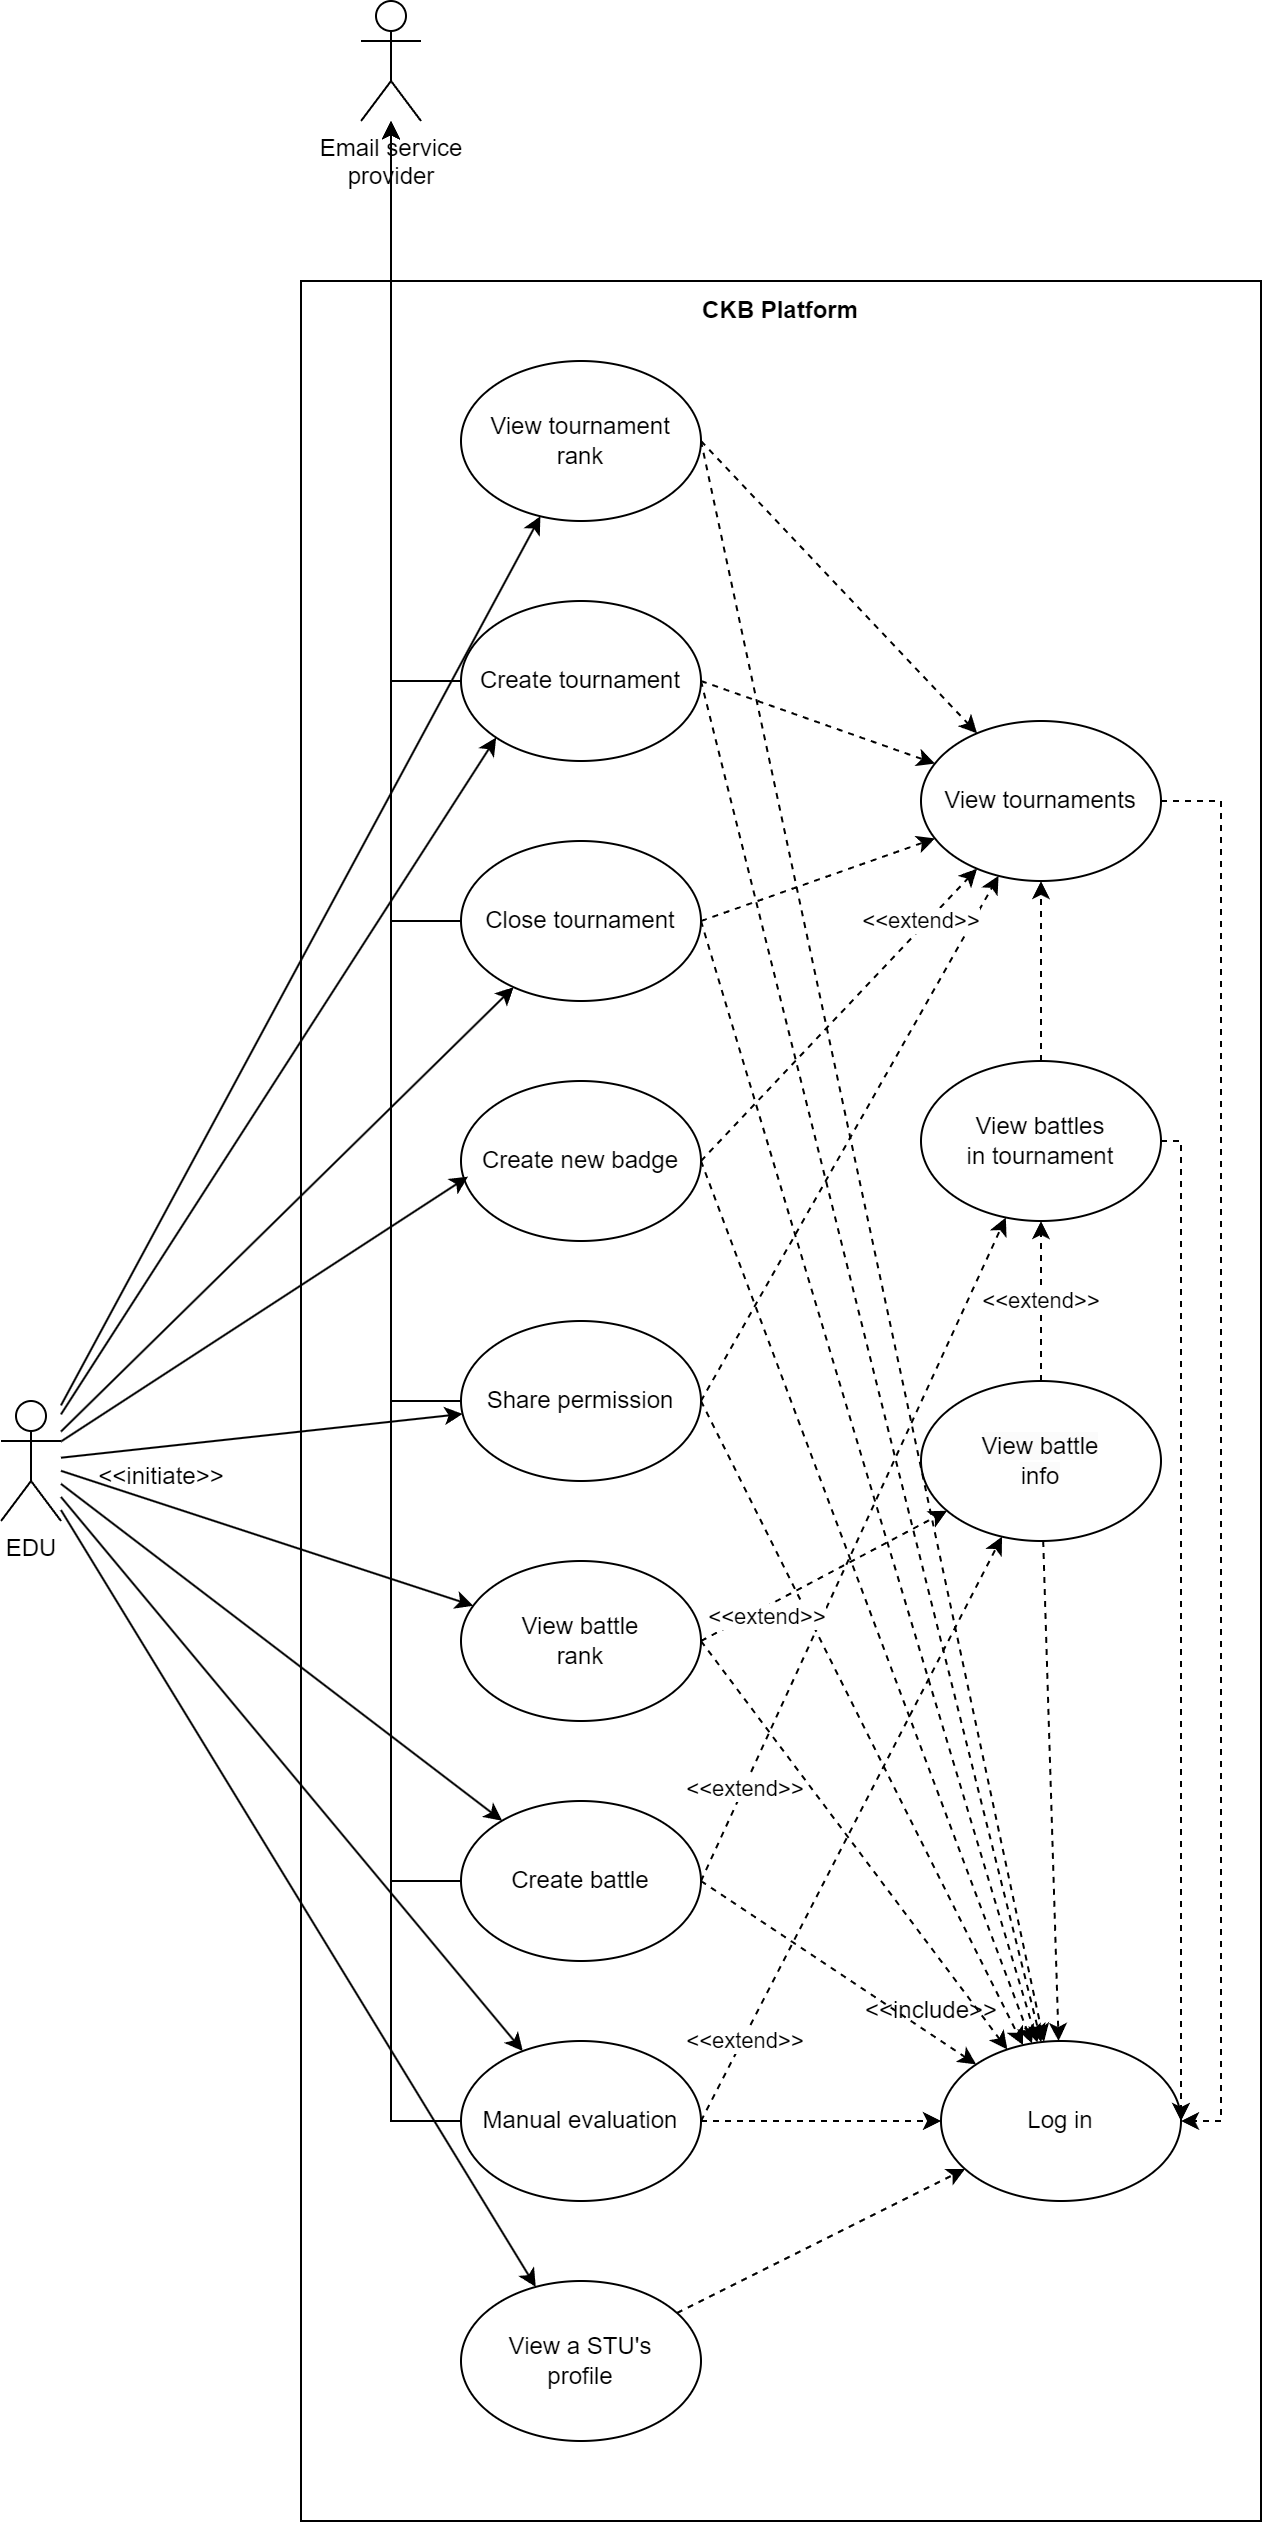

The diagram above was exported from draw.io. Its source (the exported page's mxGraphModel, read from the mxfile embedded in the PNG):
<mxGraphModel dx="1221" dy="1906" grid="1" gridSize="10" guides="1" tooltips="1" connect="1" arrows="1" fold="1" page="1" pageScale="1" pageWidth="1654" pageHeight="1169" math="0" shadow="0">
  <root>
    <mxCell id="0" />
    <mxCell id="1" parent="0" />
    <mxCell id="NmNb48TfPm32hZQFgI5J-8" value="" style="whiteSpace=wrap;html=1;fillColor=none;" parent="1" vertex="1">
      <mxGeometry x="480" y="80" width="480" height="1120" as="geometry" />
    </mxCell>
    <mxCell id="vXhXu7st5bK3MeT6ZreA-14" style="rounded=0;orthogonalLoop=1;jettySize=auto;html=1;exitX=1;exitY=0.5;exitDx=0;exitDy=0;dashed=1;" parent="1" source="vXhXu7st5bK3MeT6ZreA-1" target="vXhXu7st5bK3MeT6ZreA-7" edge="1">
      <mxGeometry relative="1" as="geometry" />
    </mxCell>
    <mxCell id="vXhXu7st5bK3MeT6ZreA-21" value="" style="rounded=0;orthogonalLoop=1;jettySize=auto;html=1;exitX=1;exitY=0.5;exitDx=0;exitDy=0;dashed=1;" parent="1" source="vXhXu7st5bK3MeT6ZreA-1" target="vXhXu7st5bK3MeT6ZreA-8" edge="1">
      <mxGeometry x="0.5294" y="2" relative="1" as="geometry">
        <mxPoint as="offset" />
      </mxGeometry>
    </mxCell>
    <mxCell id="kZ3w0gIFsznD52W-j2P6-17" style="edgeStyle=orthogonalEdgeStyle;rounded=0;orthogonalLoop=1;jettySize=auto;html=1;" parent="1" source="vXhXu7st5bK3MeT6ZreA-1" target="kZ3w0gIFsznD52W-j2P6-9" edge="1">
      <mxGeometry relative="1" as="geometry" />
    </mxCell>
    <mxCell id="vXhXu7st5bK3MeT6ZreA-1" value="Create tournament" style="ellipse;whiteSpace=wrap;html=1;" parent="1" vertex="1">
      <mxGeometry x="560" y="240" width="120" height="80" as="geometry" />
    </mxCell>
    <mxCell id="vXhXu7st5bK3MeT6ZreA-17" style="rounded=0;orthogonalLoop=1;jettySize=auto;html=1;exitX=1;exitY=0.5;exitDx=0;exitDy=0;dashed=1;" parent="1" source="vXhXu7st5bK3MeT6ZreA-2" target="vXhXu7st5bK3MeT6ZreA-7" edge="1">
      <mxGeometry relative="1" as="geometry" />
    </mxCell>
    <mxCell id="vXhXu7st5bK3MeT6ZreA-27" value="&amp;lt;&amp;lt;extend&amp;gt;&amp;gt;" style="edgeStyle=none;rounded=0;orthogonalLoop=1;jettySize=auto;html=1;exitX=1;exitY=0.5;exitDx=0;exitDy=0;dashed=1;" parent="1" source="vXhXu7st5bK3MeT6ZreA-2" target="61Vk5uOd-Gn_ii7bSukw-1" edge="1">
      <mxGeometry x="-0.7187" y="-1" relative="1" as="geometry">
        <mxPoint as="offset" />
      </mxGeometry>
    </mxCell>
    <mxCell id="kZ3w0gIFsznD52W-j2P6-21" style="edgeStyle=orthogonalEdgeStyle;rounded=0;orthogonalLoop=1;jettySize=auto;html=1;" parent="1" source="vXhXu7st5bK3MeT6ZreA-2" target="kZ3w0gIFsznD52W-j2P6-9" edge="1">
      <mxGeometry relative="1" as="geometry" />
    </mxCell>
    <mxCell id="vXhXu7st5bK3MeT6ZreA-2" value="Create battle" style="ellipse;whiteSpace=wrap;html=1;" parent="1" vertex="1">
      <mxGeometry x="560" y="840" width="120" height="80" as="geometry" />
    </mxCell>
    <mxCell id="vXhXu7st5bK3MeT6ZreA-16" style="rounded=0;orthogonalLoop=1;jettySize=auto;html=1;exitX=1;exitY=0.5;exitDx=0;exitDy=0;dashed=1;" parent="1" source="vXhXu7st5bK3MeT6ZreA-3" target="vXhXu7st5bK3MeT6ZreA-7" edge="1">
      <mxGeometry relative="1" as="geometry" />
    </mxCell>
    <mxCell id="vXhXu7st5bK3MeT6ZreA-26" value="" style="edgeStyle=none;rounded=0;orthogonalLoop=1;jettySize=auto;html=1;exitX=1;exitY=0.5;exitDx=0;exitDy=0;dashed=1;" parent="1" source="vXhXu7st5bK3MeT6ZreA-3" target="vXhXu7st5bK3MeT6ZreA-8" edge="1">
      <mxGeometry x="0.4548" y="-2" relative="1" as="geometry">
        <mxPoint as="offset" />
      </mxGeometry>
    </mxCell>
    <mxCell id="kZ3w0gIFsznD52W-j2P6-20" style="edgeStyle=orthogonalEdgeStyle;rounded=0;orthogonalLoop=1;jettySize=auto;html=1;" parent="1" source="vXhXu7st5bK3MeT6ZreA-3" target="kZ3w0gIFsznD52W-j2P6-9" edge="1">
      <mxGeometry relative="1" as="geometry" />
    </mxCell>
    <mxCell id="vXhXu7st5bK3MeT6ZreA-3" value="Share permission" style="ellipse;whiteSpace=wrap;html=1;" parent="1" vertex="1">
      <mxGeometry x="560" y="600" width="120" height="80" as="geometry" />
    </mxCell>
    <mxCell id="vXhXu7st5bK3MeT6ZreA-18" style="rounded=0;orthogonalLoop=1;jettySize=auto;html=1;exitX=1;exitY=0.5;exitDx=0;exitDy=0;dashed=1;" parent="1" source="vXhXu7st5bK3MeT6ZreA-4" target="vXhXu7st5bK3MeT6ZreA-7" edge="1">
      <mxGeometry relative="1" as="geometry" />
    </mxCell>
    <mxCell id="kZ3w0gIFsznD52W-j2P6-22" style="edgeStyle=orthogonalEdgeStyle;rounded=0;orthogonalLoop=1;jettySize=auto;html=1;" parent="1" source="vXhXu7st5bK3MeT6ZreA-4" target="kZ3w0gIFsznD52W-j2P6-9" edge="1">
      <mxGeometry relative="1" as="geometry" />
    </mxCell>
    <mxCell id="vXhXu7st5bK3MeT6ZreA-4" value="Manual evaluation" style="ellipse;whiteSpace=wrap;html=1;" parent="1" vertex="1">
      <mxGeometry x="560" y="960" width="120" height="80" as="geometry" />
    </mxCell>
    <mxCell id="vXhXu7st5bK3MeT6ZreA-15" style="rounded=0;orthogonalLoop=1;jettySize=auto;html=1;exitX=1;exitY=0.5;exitDx=0;exitDy=0;dashed=1;" parent="1" source="vXhXu7st5bK3MeT6ZreA-5" target="vXhXu7st5bK3MeT6ZreA-7" edge="1">
      <mxGeometry relative="1" as="geometry" />
    </mxCell>
    <mxCell id="vXhXu7st5bK3MeT6ZreA-24" value="" style="edgeStyle=none;rounded=0;orthogonalLoop=1;jettySize=auto;html=1;exitX=1;exitY=0.5;exitDx=0;exitDy=0;dashed=1;" parent="1" source="vXhXu7st5bK3MeT6ZreA-5" target="vXhXu7st5bK3MeT6ZreA-8" edge="1">
      <mxGeometry x="0.3773" y="2" relative="1" as="geometry">
        <mxPoint as="offset" />
      </mxGeometry>
    </mxCell>
    <mxCell id="kZ3w0gIFsznD52W-j2P6-18" style="edgeStyle=orthogonalEdgeStyle;rounded=0;orthogonalLoop=1;jettySize=auto;html=1;" parent="1" source="vXhXu7st5bK3MeT6ZreA-5" target="kZ3w0gIFsznD52W-j2P6-9" edge="1">
      <mxGeometry relative="1" as="geometry" />
    </mxCell>
    <mxCell id="vXhXu7st5bK3MeT6ZreA-5" value="Close tournament" style="ellipse;whiteSpace=wrap;html=1;" parent="1" vertex="1">
      <mxGeometry x="560" y="360" width="120" height="80" as="geometry" />
    </mxCell>
    <mxCell id="vXhXu7st5bK3MeT6ZreA-19" style="rounded=0;orthogonalLoop=1;jettySize=auto;html=1;dashed=1;exitX=1;exitY=0.5;exitDx=0;exitDy=0;" parent="1" source="vXhXu7st5bK3MeT6ZreA-6" target="vXhXu7st5bK3MeT6ZreA-7" edge="1">
      <mxGeometry relative="1" as="geometry" />
    </mxCell>
    <mxCell id="vXhXu7st5bK3MeT6ZreA-25" value="&amp;lt;&amp;lt;extend&amp;gt;&amp;gt;" style="edgeStyle=none;rounded=0;orthogonalLoop=1;jettySize=auto;html=1;exitX=1;exitY=0.5;exitDx=0;exitDy=0;dashed=1;" parent="1" source="vXhXu7st5bK3MeT6ZreA-6" target="vXhXu7st5bK3MeT6ZreA-8" edge="1">
      <mxGeometry x="0.6194" y="2" relative="1" as="geometry">
        <mxPoint as="offset" />
      </mxGeometry>
    </mxCell>
    <mxCell id="vXhXu7st5bK3MeT6ZreA-6" value="Create new badge" style="ellipse;whiteSpace=wrap;html=1;" parent="1" vertex="1">
      <mxGeometry x="560" y="480" width="120" height="80" as="geometry" />
    </mxCell>
    <mxCell id="vXhXu7st5bK3MeT6ZreA-7" value="Log in" style="ellipse;whiteSpace=wrap;html=1;" parent="1" vertex="1">
      <mxGeometry x="800" y="960" width="120" height="80" as="geometry" />
    </mxCell>
    <mxCell id="augd_ETM4Dgd6h8oLqOL-3" style="edgeStyle=elbowEdgeStyle;rounded=0;orthogonalLoop=1;jettySize=auto;html=1;dashed=1;" edge="1" parent="1" source="vXhXu7st5bK3MeT6ZreA-8" target="vXhXu7st5bK3MeT6ZreA-7">
      <mxGeometry relative="1" as="geometry">
        <Array as="points">
          <mxPoint x="940" y="670" />
        </Array>
      </mxGeometry>
    </mxCell>
    <mxCell id="vXhXu7st5bK3MeT6ZreA-8" value="View tournaments" style="ellipse;whiteSpace=wrap;html=1;" parent="1" vertex="1">
      <mxGeometry x="790" y="300" width="120" height="80" as="geometry" />
    </mxCell>
    <mxCell id="p-KbI9UluDOFY47tzQsm-3" value="" style="edgeStyle=orthogonalEdgeStyle;rounded=0;orthogonalLoop=1;jettySize=auto;html=1;dashed=1;" parent="1" source="61Vk5uOd-Gn_ii7bSukw-1" target="vXhXu7st5bK3MeT6ZreA-8" edge="1">
      <mxGeometry relative="1" as="geometry" />
    </mxCell>
    <mxCell id="augd_ETM4Dgd6h8oLqOL-1" style="rounded=0;orthogonalLoop=1;jettySize=auto;html=1;dashed=1;" edge="1" parent="1" source="vXhXu7st5bK3MeT6ZreA-10" target="vXhXu7st5bK3MeT6ZreA-7">
      <mxGeometry relative="1" as="geometry" />
    </mxCell>
    <mxCell id="vXhXu7st5bK3MeT6ZreA-10" value="&lt;span style=&quot;color: rgb(0, 0, 0); font-family: Helvetica; font-size: 12px; font-style: normal; font-variant-ligatures: normal; font-variant-caps: normal; font-weight: 400; letter-spacing: normal; orphans: 2; text-align: center; text-indent: 0px; text-transform: none; widows: 2; word-spacing: 0px; -webkit-text-stroke-width: 0px; background-color: rgb(251, 251, 251); text-decoration-thickness: initial; text-decoration-style: initial; text-decoration-color: initial; float: none; display: inline !important;&quot;&gt;View battle&lt;/span&gt;&lt;br style=&quot;border-color: var(--border-color); color: rgb(0, 0, 0); font-family: Helvetica; font-size: 12px; font-style: normal; font-variant-ligatures: normal; font-variant-caps: normal; font-weight: 400; letter-spacing: normal; orphans: 2; text-align: center; text-indent: 0px; text-transform: none; widows: 2; word-spacing: 0px; -webkit-text-stroke-width: 0px; background-color: rgb(251, 251, 251); text-decoration-thickness: initial; text-decoration-style: initial; text-decoration-color: initial;&quot;&gt;&lt;span style=&quot;color: rgb(0, 0, 0); font-family: Helvetica; font-size: 12px; font-style: normal; font-variant-ligatures: normal; font-variant-caps: normal; font-weight: 400; letter-spacing: normal; orphans: 2; text-align: center; text-indent: 0px; text-transform: none; widows: 2; word-spacing: 0px; -webkit-text-stroke-width: 0px; background-color: rgb(251, 251, 251); text-decoration-thickness: initial; text-decoration-style: initial; text-decoration-color: initial; float: none; display: inline !important;&quot;&gt;info&lt;/span&gt;" style="ellipse;whiteSpace=wrap;html=1;" parent="1" vertex="1">
      <mxGeometry x="790" y="630" width="120" height="80" as="geometry" />
    </mxCell>
    <mxCell id="vXhXu7st5bK3MeT6ZreA-20" value="&amp;lt;&amp;lt;include&amp;gt;&amp;gt;" style="text;html=1;align=center;verticalAlign=middle;resizable=0;points=[];autosize=1;strokeColor=none;fillColor=none;container=1;" parent="1" vertex="1">
      <mxGeometry x="750" y="930" width="90" height="30" as="geometry" />
    </mxCell>
    <mxCell id="kZ3w0gIFsznD52W-j2P6-1" style="edgeStyle=none;rounded=0;orthogonalLoop=1;jettySize=auto;html=1;entryX=0;entryY=1;entryDx=0;entryDy=0;" parent="1" source="vXhXu7st5bK3MeT6ZreA-29" target="vXhXu7st5bK3MeT6ZreA-1" edge="1">
      <mxGeometry relative="1" as="geometry" />
    </mxCell>
    <mxCell id="kZ3w0gIFsznD52W-j2P6-2" style="edgeStyle=none;rounded=0;orthogonalLoop=1;jettySize=auto;html=1;" parent="1" source="vXhXu7st5bK3MeT6ZreA-29" target="vXhXu7st5bK3MeT6ZreA-5" edge="1">
      <mxGeometry relative="1" as="geometry" />
    </mxCell>
    <mxCell id="kZ3w0gIFsznD52W-j2P6-4" style="edgeStyle=none;rounded=0;orthogonalLoop=1;jettySize=auto;html=1;" parent="1" source="vXhXu7st5bK3MeT6ZreA-29" target="vXhXu7st5bK3MeT6ZreA-3" edge="1">
      <mxGeometry relative="1" as="geometry" />
    </mxCell>
    <mxCell id="kZ3w0gIFsznD52W-j2P6-5" style="edgeStyle=none;rounded=0;orthogonalLoop=1;jettySize=auto;html=1;" parent="1" source="vXhXu7st5bK3MeT6ZreA-29" target="vXhXu7st5bK3MeT6ZreA-2" edge="1">
      <mxGeometry relative="1" as="geometry" />
    </mxCell>
    <mxCell id="kZ3w0gIFsznD52W-j2P6-6" style="edgeStyle=none;rounded=0;orthogonalLoop=1;jettySize=auto;html=1;" parent="1" source="vXhXu7st5bK3MeT6ZreA-29" target="vXhXu7st5bK3MeT6ZreA-4" edge="1">
      <mxGeometry relative="1" as="geometry" />
    </mxCell>
    <mxCell id="sQI3tld2Y4BRPlqKXQiF-4" style="rounded=0;orthogonalLoop=1;jettySize=auto;html=1;" parent="1" source="vXhXu7st5bK3MeT6ZreA-29" target="sQI3tld2Y4BRPlqKXQiF-1" edge="1">
      <mxGeometry relative="1" as="geometry" />
    </mxCell>
    <mxCell id="sQI3tld2Y4BRPlqKXQiF-10" style="rounded=0;orthogonalLoop=1;jettySize=auto;html=1;" parent="1" source="vXhXu7st5bK3MeT6ZreA-29" target="sQI3tld2Y4BRPlqKXQiF-2" edge="1">
      <mxGeometry relative="1" as="geometry" />
    </mxCell>
    <mxCell id="NmNb48TfPm32hZQFgI5J-2" style="rounded=0;orthogonalLoop=1;jettySize=auto;html=1;" parent="1" source="vXhXu7st5bK3MeT6ZreA-29" target="NmNb48TfPm32hZQFgI5J-1" edge="1">
      <mxGeometry relative="1" as="geometry" />
    </mxCell>
    <mxCell id="vXhXu7st5bK3MeT6ZreA-29" value="EDU" style="shape=umlActor;verticalLabelPosition=bottom;verticalAlign=top;html=1;outlineConnect=0;" parent="1" vertex="1">
      <mxGeometry x="330" y="640" width="30" height="60" as="geometry" />
    </mxCell>
    <mxCell id="kZ3w0gIFsznD52W-j2P6-3" style="edgeStyle=none;rounded=0;orthogonalLoop=1;jettySize=auto;html=1;entryX=0.029;entryY=0.598;entryDx=0;entryDy=0;entryPerimeter=0;" parent="1" source="vXhXu7st5bK3MeT6ZreA-29" target="vXhXu7st5bK3MeT6ZreA-6" edge="1">
      <mxGeometry relative="1" as="geometry" />
    </mxCell>
    <mxCell id="kZ3w0gIFsznD52W-j2P6-7" value="&amp;lt;&amp;lt;initiate&amp;gt;&amp;gt;" style="text;html=1;align=center;verticalAlign=middle;resizable=0;points=[];autosize=1;strokeColor=none;fillColor=none;" parent="1" vertex="1">
      <mxGeometry x="365" y="663" width="90" height="30" as="geometry" />
    </mxCell>
    <mxCell id="kZ3w0gIFsznD52W-j2P6-9" value="Email service&lt;br&gt;provider" style="shape=umlActor;verticalLabelPosition=bottom;verticalAlign=top;html=1;outlineConnect=0;" parent="1" vertex="1">
      <mxGeometry x="510" y="-60" width="30" height="60" as="geometry" />
    </mxCell>
    <mxCell id="fWFH-ToMUnWvXF-jXVWC-1" value="&lt;b&gt;CKB Platform&lt;/b&gt;" style="text;html=1;strokeColor=none;fillColor=none;align=center;verticalAlign=middle;whiteSpace=wrap;rounded=0;" parent="1" vertex="1">
      <mxGeometry x="480" y="80" width="480" height="30" as="geometry" />
    </mxCell>
    <mxCell id="sQI3tld2Y4BRPlqKXQiF-6" value="&amp;lt;&amp;lt;extend&amp;gt;&amp;gt;" style="rounded=0;orthogonalLoop=1;jettySize=auto;html=1;dashed=1;exitX=1;exitY=0.5;exitDx=0;exitDy=0;" parent="1" source="sQI3tld2Y4BRPlqKXQiF-1" target="vXhXu7st5bK3MeT6ZreA-10" edge="1">
      <mxGeometry x="-0.4989" y="-5" relative="1" as="geometry">
        <mxPoint as="offset" />
      </mxGeometry>
    </mxCell>
    <mxCell id="sQI3tld2Y4BRPlqKXQiF-7" style="rounded=0;orthogonalLoop=1;jettySize=auto;html=1;dashed=1;exitX=1;exitY=0.5;exitDx=0;exitDy=0;" parent="1" source="sQI3tld2Y4BRPlqKXQiF-1" target="vXhXu7st5bK3MeT6ZreA-7" edge="1">
      <mxGeometry relative="1" as="geometry" />
    </mxCell>
    <mxCell id="sQI3tld2Y4BRPlqKXQiF-1" value="View battle&lt;br&gt;rank" style="ellipse;whiteSpace=wrap;html=1;" parent="1" vertex="1">
      <mxGeometry x="560" y="720" width="120" height="80" as="geometry" />
    </mxCell>
    <mxCell id="sQI3tld2Y4BRPlqKXQiF-8" style="rounded=0;orthogonalLoop=1;jettySize=auto;html=1;exitX=1;exitY=0.5;exitDx=0;exitDy=0;dashed=1;" parent="1" source="sQI3tld2Y4BRPlqKXQiF-2" target="vXhXu7st5bK3MeT6ZreA-7" edge="1">
      <mxGeometry relative="1" as="geometry" />
    </mxCell>
    <mxCell id="sQI3tld2Y4BRPlqKXQiF-9" style="rounded=0;orthogonalLoop=1;jettySize=auto;html=1;dashed=1;exitX=1;exitY=0.5;exitDx=0;exitDy=0;" parent="1" source="sQI3tld2Y4BRPlqKXQiF-2" target="vXhXu7st5bK3MeT6ZreA-8" edge="1">
      <mxGeometry relative="1" as="geometry" />
    </mxCell>
    <mxCell id="sQI3tld2Y4BRPlqKXQiF-2" value="View tournament&lt;br&gt;rank" style="ellipse;whiteSpace=wrap;html=1;" parent="1" vertex="1">
      <mxGeometry x="560" y="120" width="120" height="80" as="geometry" />
    </mxCell>
    <mxCell id="sQI3tld2Y4BRPlqKXQiF-3" value="&amp;lt;&amp;lt;extend&amp;gt;&amp;gt;" style="edgeStyle=none;rounded=0;orthogonalLoop=1;jettySize=auto;html=1;exitX=1;exitY=0.5;exitDx=0;exitDy=0;dashed=1;" parent="1" source="vXhXu7st5bK3MeT6ZreA-4" target="vXhXu7st5bK3MeT6ZreA-10" edge="1">
      <mxGeometry x="-0.7187" y="-1" relative="1" as="geometry">
        <mxPoint x="690" y="770" as="sourcePoint" />
        <mxPoint x="828" y="624" as="targetPoint" />
        <mxPoint as="offset" />
      </mxGeometry>
    </mxCell>
    <mxCell id="NmNb48TfPm32hZQFgI5J-3" style="rounded=0;orthogonalLoop=1;jettySize=auto;html=1;dashed=1;" parent="1" source="NmNb48TfPm32hZQFgI5J-1" target="vXhXu7st5bK3MeT6ZreA-7" edge="1">
      <mxGeometry relative="1" as="geometry" />
    </mxCell>
    <mxCell id="NmNb48TfPm32hZQFgI5J-1" value="View a STU's&lt;br&gt;profile" style="ellipse;whiteSpace=wrap;html=1;" parent="1" vertex="1">
      <mxGeometry x="560" y="1080" width="120" height="80" as="geometry" />
    </mxCell>
    <mxCell id="61Vk5uOd-Gn_ii7bSukw-3" value="&amp;lt;&amp;lt;extend&amp;gt;&amp;gt;" style="edgeStyle=orthogonalEdgeStyle;rounded=0;orthogonalLoop=1;jettySize=auto;html=1;dashed=1;" parent="1" source="vXhXu7st5bK3MeT6ZreA-10" target="61Vk5uOd-Gn_ii7bSukw-1" edge="1">
      <mxGeometry relative="1" as="geometry">
        <mxPoint x="850" y="630" as="sourcePoint" />
        <mxPoint x="850" y="380" as="targetPoint" />
      </mxGeometry>
    </mxCell>
    <mxCell id="augd_ETM4Dgd6h8oLqOL-2" style="edgeStyle=elbowEdgeStyle;rounded=0;orthogonalLoop=1;jettySize=auto;html=1;dashed=1;" edge="1" parent="1" source="61Vk5uOd-Gn_ii7bSukw-1" target="vXhXu7st5bK3MeT6ZreA-7">
      <mxGeometry relative="1" as="geometry">
        <Array as="points">
          <mxPoint x="920" y="750" />
        </Array>
      </mxGeometry>
    </mxCell>
    <mxCell id="61Vk5uOd-Gn_ii7bSukw-1" value="View battles&lt;br style=&quot;border-color: var(--border-color);&quot;&gt;in tournament" style="ellipse;whiteSpace=wrap;html=1;" parent="1" vertex="1">
      <mxGeometry x="790" y="470" width="120" height="80" as="geometry" />
    </mxCell>
  </root>
</mxGraphModel>